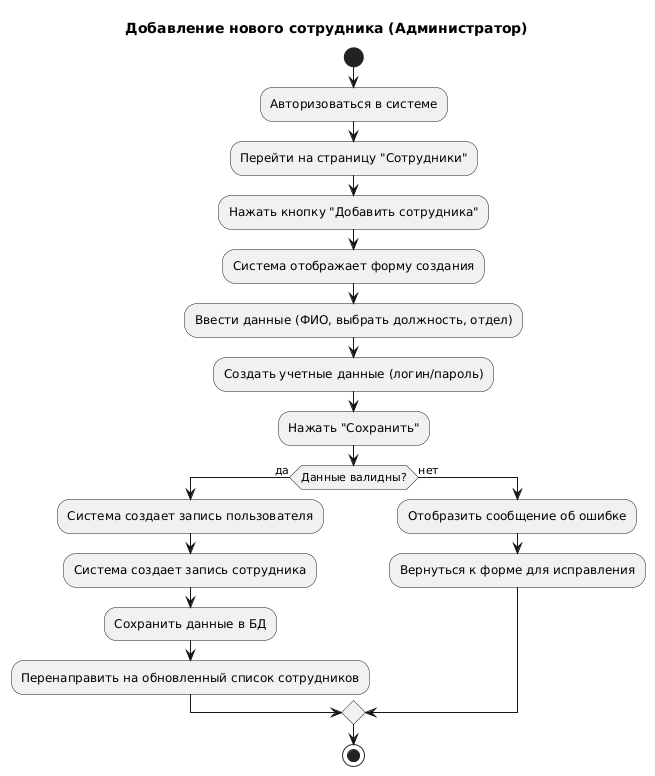

The diagram above was rendered by PlantUML. Its source (embedded in the PNG):
@startuml
title Добавление нового сотрудника (Администратор)

start
:Авторизоваться в системе;
:Перейти на страницу "Сотрудники";
:Нажать кнопку "Добавить сотрудника";
:Система отображает форму создания;
:Ввести данные (ФИО, выбрать должность, отдел);
:Создать учетные данные (логин/пароль);
:Нажать "Сохранить";
if (Данные валидны?) then (да)
  :Система создает запись пользователя;
  :Система создает запись сотрудника;
  :Сохранить данные в БД;
  :Перенаправить на обновленный список сотрудников;
else (нет)
  :Отобразить сообщение об ошибке;
  :Вернуться к форме для исправления;
endif
stop
@enduml